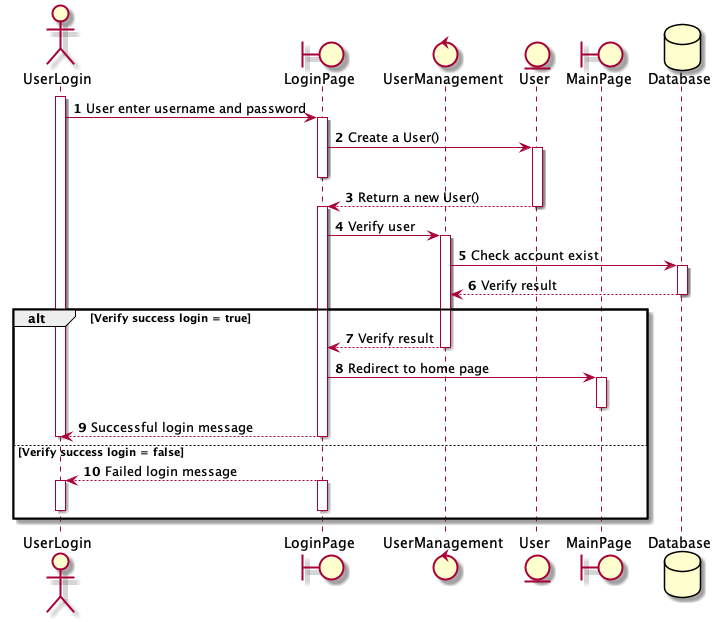

The diagram above was rendered by PlantUML. Its source (embedded in the PNG):
@startuml Login flow

actor UserLogin
boundary LoginPage
control UserManagement
entity User
boundary MainPage
database Database

autonumber
activate UserLogin
UserLogin -> LoginPage: User enter username and password
activate LoginPage
LoginPage -> User: Create a User()
activate User
deactivate LoginPage
User --> LoginPage: Return a new User()
deactivate User
activate LoginPage
LoginPage -> UserManagement: Verify user
activate UserManagement
UserManagement -> Database: Check account exist
activate Database
Database --> UserManagement: Verify result
deactivate Database

alt Verify success login = true
  UserManagement --> LoginPage: Verify result
  deactivate UserManagement
  LoginPage -> MainPage: Redirect to home page
  activate MainPage
  deactivate MainPage
  LoginPage --> UserLogin: Successful login message
  deactivate LoginPage
  deactivate UserLogin
else Verify success login = false
  LoginPage --> UserLogin: Failed login message
  activate LoginPage
  deactivate LoginPage
  activate UserLogin
  deactivate UserLogin
end

@enduml